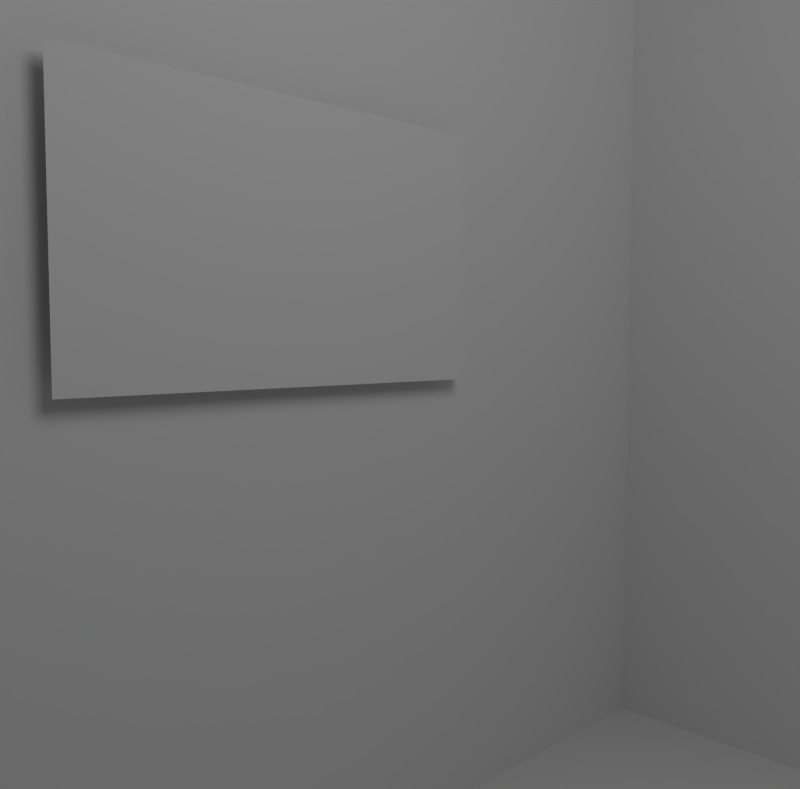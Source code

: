 # Source: uv_plano.blend  (saved by Blender 2.62.0; exported with 4.5.12 LTS)
import bpy
from mathutils import Matrix  # noqa: F401  (used for matrix-valued properties, if any)

bpy.ops.wm.read_factory_settings(use_empty=True)
scene = bpy.context.scene
scene.name = 'Scene'

# ---- collections
col_collection_1 = bpy.data.collections.new('Collection 1'); scene.collection.children.link(col_collection_1)

# ---- materials (node trees are filled in below, after node groups)
mat_material_002 = bpy.data.materials.new('Material.002')
mat_material_002.alpha_threshold = 0.0
mat_material_002.use_transparent_shadow = False
mat_material_002.roughness = 0.5
mat_material_002.line_color = (0.0, 0.0, 0.0, 1.0)
mat_material_001 = bpy.data.materials.new('Material.001')
mat_material_001.alpha_threshold = 0.0
mat_material_001.use_transparent_shadow = False
mat_material_001.roughness = 0.5
mat_material_001.specular_intensity = 0.01724
mat_material_001.line_color = (0.0, 0.0, 0.0, 0.2345)

# ---- material node trees

# ---- world
world_world = bpy.data.worlds.new('World'); scene.world = world_world
world_world.color = (0.05088, 0.05088, 0.05088)
world_world.use_sun_shadow = False
world_world.sun_shadow_jitter_overblur = 0.0
world_world.cycles.sampling_method = 'MANUAL'
world_world.cycles.sample_map_resolution = 256

# ---- cameras
cam_camera = bpy.data.cameras.new('Camera')
cam_camera.clip_end = 100.0
cam_camera.lens = 35.0
cam_camera.sensor_width = 32.0
cam_camera.sensor_height = 18.0
cam_camera.ortho_scale = 7.314
cam_camera.dof.focus_distance = 0.0
cam_camera.dof.aperture_fstop = 128.0

# ---- lights
light_lamp = bpy.data.lights.new('Lamp', 'POINT')
light_lamp.transmission_factor = 0.0
light_lamp.cutoff_distance = 30.0
light_lamp.energy = 100.0
light_lamp.shadow_buffer_clip_start = 1.001
light_lamp.shadow_soft_size = 1.0
light_lamp.shadow_maximum_resolution = 0.006
light_lamp.use_absolute_resolution = True
light_lamp.cycles.use_multiple_importance_sampling = False

# ---- meshes
me_cube_002 = bpy.data.meshes.new('Cube.002')
me_cube_002.from_pydata([(1.0, 1.0, -1.0), (1.0, -1.0, -1.0), (-1.0, -1.0, -1.0), (-1.0, 1.0, -1.0), (1.0, 1.0, 1.0), (-1.0, -1.0, 1.0), (-1.0, 1.0, 1.0)], [], [(0, 3, 2, 1), (2, 3, 6, 5), (3, 0, 4, 6)])
me_cube_002.materials.append(mat_material_002)
me_cube_002.use_remesh_preserve_volume = False
me_cube_002.use_remesh_preserve_attributes = False
me_cube_002.use_mirror_vertex_groups = False
me_cube_002.update()
me_plane = bpy.data.meshes.new('Plane')
me_plane.from_pydata([(0.8504, 0.4916, 0.0), (0.8504, -0.4916, 0.0), (-0.8504, -0.4916, 0.0), (-0.8504, 0.4916, 0.0)], [], [(0, 3, 2, 1)])
_uv = me_plane.uv_layers.new(name='UVMap')
_uv.uv.foreach_set('vector', [0.9996, 1.0, 4.002e-07, 1.0, 0.0, 6.157e-08, 0.9996, 0.0])
me_plane.materials.append(mat_material_001)
me_plane.use_remesh_preserve_volume = False
me_plane.use_remesh_preserve_attributes = False
me_plane.use_mirror_vertex_groups = False
me_plane.update()

# ---- objects
ob_cube = bpy.data.objects.new('Cube', me_cube_002)
ob_plane = bpy.data.objects.new('Plane', me_plane)
ob_lamp = bpy.data.objects.new('Lamp', light_lamp)
ob_camera = bpy.data.objects.new('Camera', cam_camera)

# ---- transforms, parenting, visibility, modifiers, constraints
ob_cube.location = (-0.4526, -1.234, 0.5192)
ob_cube.scale = (2.261, 2.261, 2.261)
ob_cube.lineart.crease_threshold = 0.0
ob_plane.location = (-2.631, -1.214, 0.5855)
ob_plane.rotation_euler = (1.571, -0.0, 1.571)
ob_plane.lineart.crease_threshold = 0.0
ob_lamp.location = (0.4753, -1.62, 2.416)
ob_lamp.rotation_euler = (0.6503, 0.05522, 1.866)
ob_lamp.lock_rotations_4d = False
ob_lamp.empty_display_type = 'ARROWS'
ob_lamp.color = (0.0, 0.0, 0.0, 0.0)
ob_lamp.lineart.crease_threshold = 0.0
ob_camera.location = (-0.2162, -3.047, 0.2675)
ob_camera.rotation_euler = (1.505, 1.338e-07, 0.805)
ob_camera.lock_rotations_4d = False
ob_camera.empty_display_type = 'ARROWS'
ob_camera.color = (0.0, 0.0, 0.0, 0.0)
ob_camera.display_type = 'WIRE'
ob_camera.lineart.crease_threshold = 0.0

# ---- collection membership
col_collection_1.objects.link(ob_cube)
col_collection_1.objects.link(ob_plane)
col_collection_1.objects.link(ob_lamp)
col_collection_1.objects.link(ob_camera)

# ---- scene / render settings (as saved in the file)
scene.camera = ob_camera
scene.frame_start = 1; scene.frame_end = 250; scene.frame_set(1)
scene.render.engine = 'BLENDER_EEVEE_NEXT'
scene.render.image_settings.color_mode = 'RGB'
scene.render.image_settings.compression = 90
scene.render.resolution_y = 1894
scene.render.resolution_percentage = 24
scene.render.dither_intensity = 0.0
scene.render.bake_margin = 2
scene.render.bake_bias = 0.0
scene.cycles.use_denoising = False
scene.cycles.samples = 10
scene.cycles.sampling_pattern = 'TABULATED_SOBOL'
scene.cycles.light_sampling_threshold = 0.0
scene.cycles.use_adaptive_sampling = False
scene.cycles.use_light_tree = False
scene.cycles.blur_glossy = 0.0
scene.cycles.volume_bounces = 1
scene.cycles.pixel_filter_type = 'GAUSSIAN'
scene.cycles.sample_clamp_indirect = 0.0
scene.view_settings.view_transform = 'Standard'
bpy.context.view_layer.update()
